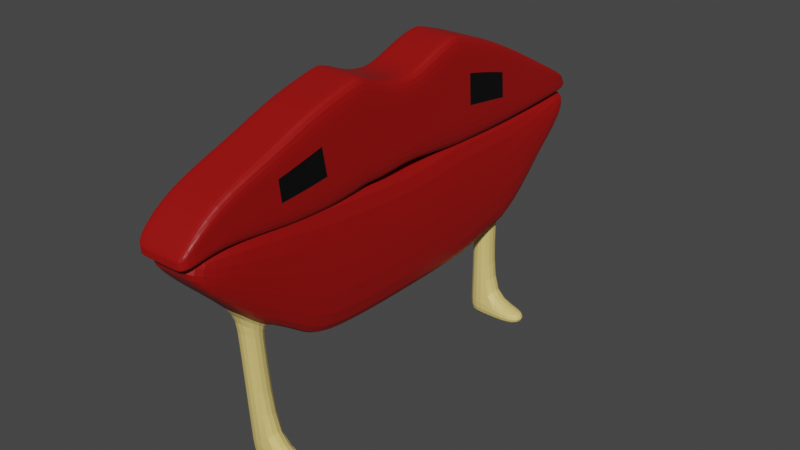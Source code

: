 # Source: lipLegs.blend  (saved by Blender 2.93.21; exported with 4.5.12 LTS)
import bpy
from mathutils import Matrix  # noqa: F401  (used for matrix-valued properties, if any)

bpy.ops.wm.read_factory_settings(use_empty=True)
scene = bpy.context.scene
scene.name = 'Scene'

# ---- collections
col_collection = bpy.data.collections.new('Collection'); scene.collection.children.link(col_collection)

# ---- materials (node trees are filled in below, after node groups)
mat_material_001 = bpy.data.materials.new('Material.001')
mat_material_001.use_transparent_shadow = False
mat_material_002 = bpy.data.materials.new('Material.002')
mat_material_002.use_transparent_shadow = False
mat_material_003 = bpy.data.materials.new('Material.003')
mat_material_003.use_transparent_shadow = False
mat_material_004 = bpy.data.materials.new('Material.004')
mat_material_004.use_transparent_shadow = False

# ---- material node trees
mat_material_001.use_nodes = True; mat_material_001.node_tree.nodes.clear()
_N = mat_material_001.node_tree.nodes; _L = mat_material_001.node_tree.links
n0 = _N.new('ShaderNodeBsdfPrincipled'); n0.name = 'Principled BSDF'; n0.location = (10, 300)
n0.distribution = 'GGX'
n0.subsurface_method = 'BURLEY'
n0.inputs[0].default_value = (0.3185, 0.002428, 0.001214, 1.0)
n0.inputs[3].default_value = 1.45
n0.inputs[27].default_value = (0.0, 0.0, 0.0, 1.0)
n0.inputs[28].default_value = 1.0
n1 = _N.new('ShaderNodeOutputMaterial'); n1.name = 'Material Output'; n1.location = (300, 300)
_L.new(n0.outputs[0], n1.inputs[0])
n1.is_active_output = True
mat_material_002.use_nodes = True; mat_material_002.node_tree.nodes.clear()
_N = mat_material_002.node_tree.nodes; _L = mat_material_002.node_tree.links
n0 = _N.new('ShaderNodeBsdfPrincipled'); n0.name = 'Principled BSDF'; n0.location = (10, 300)
n0.distribution = 'GGX'
n0.subsurface_method = 'BURLEY'
n0.inputs[0].default_value = (0.0, 0.0, 0.0, 1.0)
n0.inputs[3].default_value = 1.45
n0.inputs[27].default_value = (0.0, 0.0, 0.0, 1.0)
n0.inputs[28].default_value = 1.0
n1 = _N.new('ShaderNodeOutputMaterial'); n1.name = 'Material Output'; n1.location = (300, 300)
_L.new(n0.outputs[0], n1.inputs[0])
n1.is_active_output = True
mat_material_003.use_nodes = True; mat_material_003.node_tree.nodes.clear()
_N = mat_material_003.node_tree.nodes; _L = mat_material_003.node_tree.links
n0 = _N.new('ShaderNodeBsdfPrincipled'); n0.name = 'Principled BSDF'; n0.location = (10, 300)
n0.distribution = 'GGX'
n0.subsurface_method = 'BURLEY'
n0.inputs[0].default_value = (0.3185, 0.002428, 0.001214, 1.0)
n0.inputs[3].default_value = 1.45
n0.inputs[27].default_value = (0.0, 0.0, 0.0, 1.0)
n0.inputs[28].default_value = 1.0
n1 = _N.new('ShaderNodeOutputMaterial'); n1.name = 'Material Output'; n1.location = (300, 300)
_L.new(n0.outputs[0], n1.inputs[0])
n1.is_active_output = True
mat_material_004.use_nodes = True; mat_material_004.node_tree.nodes.clear()
_N = mat_material_004.node_tree.nodes; _L = mat_material_004.node_tree.links
n0 = _N.new('ShaderNodeBsdfPrincipled'); n0.name = 'Principled BSDF'; n0.location = (10, 300)
n0.distribution = 'GGX'
n0.subsurface_method = 'BURLEY'
n0.inputs[0].default_value = (0.8, 0.603, 0.1952, 1.0)
n0.inputs[3].default_value = 1.45
n0.inputs[27].default_value = (0.0, 0.0, 0.0, 1.0)
n0.inputs[28].default_value = 1.0
n1 = _N.new('ShaderNodeOutputMaterial'); n1.name = 'Material Output'; n1.location = (300, 300)
_L.new(n0.outputs[0], n1.inputs[0])
n1.is_active_output = True

# ---- world
world_world = bpy.data.worlds.new('World'); scene.world = world_world
world_world.use_nodes = True; world_world.node_tree.nodes.clear()
_N = world_world.node_tree.nodes; _L = world_world.node_tree.links
n0 = _N.new('ShaderNodeOutputWorld'); n0.name = 'World Output'; n0.location = (300, 300)
n1 = _N.new('ShaderNodeBackground'); n1.name = 'Background'; n1.location = (10, 300)
n1.inputs[0].default_value = (0.05088, 0.05088, 0.05088, 1.0)
_L.new(n1.outputs[0], n0.inputs[0])
n0.is_active_output = True
world_world.color = (0.05088, 0.05088, 0.05088)
world_world.use_sun_shadow = False
world_world.sun_shadow_jitter_overblur = 0.0

# ---- meshes
me_cube_001 = bpy.data.meshes.new('Cube.001')
me_cube_001.from_pydata([(-1.0, -0.003534, -0.917), (-1.0, -0.003534, 0.699), (-1.0, 0.7509, -1.0), (-1.0, 0.6575, 1.0), (1.0, -0.003534, -0.917), (1.0, -0.003534, 0.699), (1.0, 0.7509, -1.0), (1.0, 0.6575, 1.0), (-1.0, 1.472, -1.072), (-1.0, 1.337, 1.218), (1.0, 1.472, -1.072), (1.0, 1.337, 1.218), (-1.0, 2.894, -1.099), (-1.0, 2.708, 0.7765), (1.0, 2.894, -1.099), (1.0, 2.708, 0.7765), (-1.0, 4.462, -1.015), (-1.0, 4.379, -0.1258), (1.0, 4.462, -1.015), (1.0, 4.379, -0.1258), (-1.0, 5.45, -0.9229), (-1.0, 5.242, -0.6044), (1.0, 5.45, -0.9229), (1.0, 5.242, -0.6044), (-1.0, -0.6575, -1.0), (-1.0, -0.782, 0.8962), (1.0, -0.6575, -1.0), (1.0, -0.782, 0.8962), (-1.0, -1.103, -0.9754), (-1.0, -1.259, 1.149), (1.0, -1.103, -0.9754), (1.0, -1.259, 1.149), (-1.0, -2.046, -1.093), (-1.0, -2.503, 0.8547), (1.0, -2.046, -1.093), (1.0, -2.503, 0.8547), (-1.0, -3.24, -1.038), (-1.0, -3.344, 0.4634), (1.0, -3.24, -1.038), (1.0, -3.344, 0.4634), (-1.0, -4.6, -0.7952), (-1.0, -4.756, -0.009601), (1.0, -4.6, -0.7952), (1.0, -4.756, -0.009601), (-1.0, -5.434, -0.9756), (-1.0, -5.434, -0.6987), (1.0, -5.434, -0.9756), (1.0, -5.434, -0.6987), (1.0, -1.27, -0.9963), (-1.0, -1.27, -0.9963), (-1.0, -1.479, 1.097), (1.0, -1.479, 1.097), (1.0, 1.544, 1.152), (-1.0, 1.544, 1.152), (-1.0, 1.687, -1.076), (1.0, 1.687, -1.076), (0.5894, 0.7509, -1.0), (-0.5894, 0.7509, -1.0), (0.5894, 0.6575, 1.0), (-0.5894, 0.6575, 1.0), (-0.5894, -0.003534, -0.917), (0.5894, -0.003534, -0.917), (0.5894, -0.003534, 0.699), (-0.5894, -0.003534, 0.699), (0.5894, 1.472, -1.072), (-0.5894, 1.472, -1.072), (-0.5894, 1.337, 1.218), (0.5894, 1.337, 1.218), (0.5894, 2.894, -1.099), (-0.5894, 2.894, -1.099), (-0.5894, 2.708, 0.7765), (0.5894, 2.708, 0.7765), (0.5894, 4.462, -1.015), (-0.5894, 4.462, -1.015), (-0.5894, 4.379, -0.1258), (0.5894, 4.379, -0.1258), (-0.5894, 5.45, -0.9229), (0.5894, 5.45, -0.9229), (0.5894, 5.242, -0.6044), (-0.5894, 5.242, -0.6044), (-0.5894, -0.6575, -1.0), (0.5894, -0.6575, -1.0), (-0.5894, -0.782, 0.8962), (0.5894, -0.782, 0.8962), (-0.5894, -1.103, -0.9754), (0.5894, -1.103, -0.9754), (0.5894, -1.259, 1.149), (-0.5894, -1.259, 1.149), (-0.5894, -2.046, -1.093), (0.5894, -2.046, -1.093), (0.5894, -2.503, 0.8547), (-0.5894, -2.503, 0.8547), (-0.5894, -3.24, -1.038), (0.5894, -3.24, -1.038), (-0.5894, -3.344, 0.4634), (0.5894, -3.344, 0.4634), (0.5894, -4.6, -0.7952), (-0.5894, -4.6, -0.7952), (0.5894, -4.756, -0.009601), (-0.5894, -4.756, -0.009601), (-0.5894, -5.434, -0.9756), (0.5894, -5.434, -0.9756), (-0.5894, -5.434, -0.6987), (0.5894, -5.434, -0.6987), (-0.5894, -1.479, 1.097), (0.5894, -1.479, 1.097), (0.5894, -1.27, -0.9963), (-0.5894, -1.27, -0.9963), (-0.5894, 1.687, -1.076), (0.5894, 1.687, -1.076), (0.5894, 1.544, 1.152), (-0.5894, 1.544, 1.152), (-1.0, -0.003534, 0.1401), (-1.0, 0.6898, 0.3083), (1.0, 0.6898, 0.3083), (1.0, -0.003534, 0.1401), (-1.0, 1.384, 0.4262), (1.0, 1.384, 0.4262), (-1.0, 2.772, 0.1279), (1.0, 2.772, 0.1279), (-1.0, 4.407, -0.4334), (1.0, 4.407, -0.4334), (-1.0, 5.314, -0.7145), (1.0, 5.314, -0.7145), (-1.0, -0.7389, 0.2404), (1.0, -0.7389, 0.2404), (-1.0, -1.205, 0.4144), (1.0, -1.205, 0.4144), (-1.0, -2.345, 0.181), (1.0, -2.345, 0.181), (-1.0, -3.308, -0.05598), (1.0, -3.308, -0.05598), (-1.0, -4.702, -0.2813), (1.0, -4.702, -0.2813), (-1.0, -5.434, -0.7944), (1.0, -5.434, -0.7944), (1.0, -1.407, 0.3731), (-1.0, -1.407, 0.3731), (1.0, 1.593, 0.3812), (-1.0, 1.593, 0.3812), (-0.5894, -5.434, -0.7944), (0.5894, -5.434, -0.7944), (0.5894, 5.314, -0.7145), (-0.5894, 5.314, -0.7145), (-1.0, 0.716, -0.2526), (1.0, 0.716, -0.2526), (1.0, -0.003534, -0.3131), (-1.0, 1.422, -0.2163), (1.0, 1.422, -0.2163), (-1.0, 2.825, -0.3981), (1.0, 2.825, -0.3981), (-1.0, 4.431, -0.6828), (1.0, 4.431, -0.6828), (-1.0, 5.372, -0.8039), (1.0, 5.372, -0.8039), (1.0, -0.704, -0.2914), (1.0, -1.161, -0.1815), (1.0, -2.217, -0.3654), (1.0, -3.279, -0.4772), (1.0, -4.658, -0.5016), (1.0, -5.434, -0.8721), (1.0, -1.348, -0.214), (-1.0, 1.633, -0.2437), (-0.5894, -5.434, -0.8721), (0.5894, 5.372, -0.8039), (-1.0, -0.003534, -0.3131), (-1.0, -0.704, -0.2914), (-1.0, -1.161, -0.1815), (-1.0, -2.217, -0.3654), (-1.0, -3.279, -0.4772), (-1.0, -4.658, -0.5016), (-1.0, -5.434, -0.8721), (-1.0, -1.348, -0.214), (1.0, 1.633, -0.2437), (0.5894, -5.434, -0.8721), (-0.5894, 5.372, -0.8039)], [], [(112, 1, 3, 113), (59, 3, 1, 63), (114, 7, 5, 115), (165, 0, 24, 166), (6, 56, 64, 10), (61, 4, 26, 81), (73, 16, 20, 76), (113, 3, 9, 116), (145, 6, 10, 148), (56, 6, 4, 61), (118, 13, 17, 120), (139, 53, 13, 118), (173, 55, 14, 150), (71, 15, 19, 75), (152, 18, 22, 154), (150, 14, 18, 152), (55, 109, 68, 14), (53, 111, 70, 13), (81, 26, 30, 85), (18, 72, 77, 22), (17, 74, 79, 21), (120, 17, 21, 122), (27, 83, 86, 31), (0, 60, 80, 24), (5, 62, 83, 27), (115, 5, 27, 125), (91, 33, 37, 94), (125, 27, 31, 127), (24, 80, 84, 28), (166, 24, 28, 167), (49, 107, 88, 32), (172, 49, 32, 168), (93, 38, 42, 96), (136, 51, 35, 129), (39, 95, 98, 43), (168, 32, 36, 169), (51, 105, 90, 35), (129, 35, 39, 131), (40, 97, 100, 44), (131, 39, 43, 133), (36, 92, 97, 40), (169, 36, 40, 170), (170, 40, 44, 171), (43, 98, 103, 47), (133, 43, 47, 135), (127, 31, 51, 136), (31, 86, 105, 51), (167, 28, 49, 172), (28, 84, 107, 49), (10, 64, 109, 55), (148, 10, 55, 173), (116, 9, 53, 139), (9, 66, 111, 53), (69, 12, 16, 73), (67, 11, 52, 110), (87, 29, 50, 104), (89, 34, 38, 93), (135, 47, 103, 141), (140, 102, 45, 134), (94, 37, 41, 99), (99, 41, 45, 102), (104, 50, 33, 91), (96, 42, 46, 101), (35, 90, 95, 39), (106, 48, 34, 89), (82, 25, 29, 87), (32, 88, 92, 36), (65, 8, 54, 108), (63, 1, 25, 82), (85, 30, 48, 106), (122, 21, 79, 143), (75, 19, 23, 78), (142, 78, 23, 123), (110, 52, 15, 71), (108, 54, 12, 69), (14, 68, 72, 18), (7, 58, 62, 5), (13, 70, 74, 17), (3, 59, 66, 9), (57, 2, 8, 65), (58, 7, 11, 67), (67, 110, 111, 66), (65, 108, 109, 64), (85, 106, 107, 84), (87, 104, 105, 86), (99, 102, 103, 98), (163, 100, 101, 174), (93, 96, 97, 92), (96, 101, 100, 97), (91, 94, 95, 90), (94, 99, 98, 95), (104, 91, 90, 105), (89, 93, 92, 88), (81, 85, 84, 80), (106, 89, 88, 107), (63, 82, 83, 62), (61, 81, 80, 60), (82, 87, 86, 83), (75, 78, 79, 74), (73, 76, 77, 72), (164, 77, 76, 175), (71, 75, 74, 70), (69, 73, 72, 68), (108, 69, 68, 109), (57, 65, 64, 56), (110, 71, 70, 111), (59, 63, 62, 58), (56, 61, 60, 57), (58, 67, 66, 59), (2, 57, 60, 0), (78, 142, 143, 79), (102, 140, 141, 103), (164, 142, 123, 154), (153, 122, 143, 175), (163, 140, 134, 171), (160, 135, 141, 174), (147, 116, 139, 162), (11, 117, 138, 52), (29, 126, 137, 50), (156, 127, 136, 161), (159, 133, 135, 160), (41, 132, 134, 45), (37, 130, 132, 41), (158, 131, 133, 159), (157, 129, 131, 158), (33, 128, 130, 37), (161, 136, 129, 157), (50, 137, 128, 33), (25, 124, 126, 29), (155, 125, 127, 156), (146, 115, 125, 155), (151, 120, 122, 153), (15, 119, 121, 19), (19, 121, 123, 23), (52, 138, 119, 15), (162, 139, 118, 149), (149, 118, 120, 151), (7, 114, 117, 11), (144, 113, 116, 147), (1, 112, 124, 25), (145, 114, 115, 146), (165, 112, 113, 144), (0, 165, 144, 2), (6, 145, 146, 4), (2, 144, 147, 8), (12, 149, 151, 16), (54, 162, 149, 12), (16, 151, 153, 20), (4, 146, 155, 26), (26, 155, 156, 30), (48, 161, 157, 34), (34, 157, 158, 38), (38, 158, 159, 42), (42, 159, 160, 46), (30, 156, 161, 48), (8, 147, 162, 54), (46, 160, 174, 101), (100, 163, 171, 44), (20, 153, 175, 76), (77, 164, 154, 22), (142, 164, 175, 143), (140, 163, 174, 141), (117, 148, 173, 138), (126, 167, 172, 137), (132, 170, 171, 134), (130, 169, 170, 132), (128, 168, 169, 130), (137, 172, 168, 128), (124, 166, 167, 126), (119, 150, 152, 121), (121, 152, 154, 123), (138, 173, 150, 119), (114, 145, 148, 117), (112, 165, 166, 124)])
me_cube_001.polygons.foreach_set('material_index', [0, 0, 0, 0, 0, 0, 0, 0, 0, 0, 0, 0, 0, 0, 0, 0, 0, 0, 0, 0, 0, 0, 0, 0, 0, 0, 0, 0, 0, 0, 0, 0, 0, 0, 0, 0, 0, 0, 0, 0, 0, 0, 0, 0, 0, 0, 0, 0, 0, 0, 0, 0, 0, 0, 0, 0, 0, 0, 0, 0, 0, 0, 0, 0, 0, 0, 0, 0, 0, 0, 0, 0, 0, 0, 0, 0, 0, 0, 0, 0, 0, 0, 0, 0, 0, 0, 0, 0, 0, 0, 0, 0, 0, 0, 0, 0, 0, 0, 0, 0, 0, 0, 0, 0, 0, 0, 0, 0, 0, 0, 0, 0, 0, 0, 0, 0, 0, 0, 0, 0, 0, 0, 0, 0, 1, 0, 0, 0, 0, 0, 0, 0, 0, 0, 0, 0, 0, 0, 0, 0, 0, 0, 0, 0, 0, 0, 0, 0, 0, 0, 0, 0, 0, 0, 0, 0, 0, 0, 0, 0, 0, 0, 0, 0, 0, 0, 0, 0, 0, 0, 0, 1, 0, 0])
_uv = me_cube_001.uv_layers.new(name='UVMap')
_uv.uv.foreach_set('vector', [0.5385, 0.0, 0.625, 0.0, 0.625, 0.25, 0.5385, 0.25, 0.8237, 0.5, 0.875, 0.5, 0.875, 0.75, 0.8237, 0.75, 0.5385, 0.5, 0.625, 0.5, 0.625, 0.75, 0.5385, 0.75, 0.4684, 0.0, 0.375, 0.0, 0.375, 0.0, 0.4684, 0.0, 0.375, 0.5, 0.3237, 0.5, 0.3237, 0.5, 0.375, 0.5, 0.3237, 0.75, 0.375, 0.75, 0.375, 0.75, 0.3237, 0.75, 0.1763, 0.5, 0.125, 0.5, 0.125, 0.5, 0.1763, 0.5, 0.5385, 0.25, 0.625, 0.25, 0.625, 0.25, 0.5385, 0.25, 0.4684, 0.5, 0.375, 0.5, 0.375, 0.5, 0.4684, 0.5, 0.3237, 0.5, 0.375, 0.5, 0.375, 0.75, 0.3237, 0.75, 0.5385, 0.25, 0.625, 0.25, 0.625, 0.25, 0.5385, 0.25, 0.5385, 0.25, 0.625, 0.25, 0.625, 0.25, 0.5385, 0.25, 0.4684, 0.5, 0.375, 0.5, 0.375, 0.5, 0.4684, 0.5, 0.6763, 0.5, 0.625, 0.5, 0.625, 0.5, 0.6763, 0.5, 0.4684, 0.5, 0.375, 0.5, 0.375, 0.5, 0.4684, 0.5, 0.4684, 0.5, 0.375, 0.5, 0.375, 0.5, 0.4684, 0.5, 0.375, 0.5, 0.3237, 0.5, 0.3237, 0.5, 0.375, 0.5, 0.875, 0.5, 0.8237, 0.5, 0.8237, 0.5, 0.875, 0.5, 0.3237, 0.75, 0.375, 0.75, 0.375, 0.75, 0.3237, 0.75, 0.375, 0.5, 0.3237, 0.5, 0.3237, 0.5, 0.375, 0.5, 0.875, 0.5, 0.8237, 0.5, 0.8237, 0.5, 0.875, 0.5, 0.5385, 0.25, 0.625, 0.25, 0.625, 0.25, 0.5385, 0.25, 0.625, 0.75, 0.6763, 0.75, 0.6763, 0.75, 0.625, 0.75, 0.125, 0.75, 0.1763, 0.75, 0.1763, 0.75, 0.125, 0.75, 0.625, 0.75, 0.6763, 0.75, 0.6763, 0.75, 0.625, 0.75, 0.5385, 0.75, 0.625, 0.75, 0.625, 0.75, 0.5385, 0.75, 0.8237, 0.75, 0.875, 0.75, 0.875, 0.75, 0.8237, 0.75, 0.5385, 0.75, 0.625, 0.75, 0.625, 0.75, 0.5385, 0.75, 0.125, 0.75, 0.1763, 0.75, 0.1763, 0.75, 0.125, 0.75, 0.4684, 0.0, 0.375, 0.0, 0.375, 0.0, 0.4684, 0.0, 0.125, 0.75, 0.1763, 0.75, 0.1763, 0.75, 0.125, 0.75, 0.4684, 0.0, 0.375, 0.0, 0.375, 0.0, 0.4684, 0.0, 0.3237, 0.75, 0.375, 0.75, 0.375, 0.75, 0.3237, 0.75, 0.5385, 0.75, 0.625, 0.75, 0.625, 0.75, 0.5385, 0.75, 0.625, 0.75, 0.6763, 0.75, 0.6763, 0.75, 0.625, 0.75, 0.4684, 0.0, 0.375, 0.0, 0.375, 0.0, 0.4684, 0.0, 0.625, 0.75, 0.6763, 0.75, 0.6763, 0.75, 0.625, 0.75, 0.5385, 0.75, 0.625, 0.75, 0.625, 0.75, 0.5385, 0.75, 0.125, 0.75, 0.1763, 0.75, 0.1763, 0.75, 0.125, 0.75, 0.5385, 0.75, 0.625, 0.75, 0.625, 0.75, 0.5385, 0.75, 0.125, 0.75, 0.1763, 0.75, 0.1763, 0.75, 0.125, 0.75, 0.4684, 0.0, 0.375, 0.0, 0.375, 0.0, 0.4684, 0.0, 0.4684, 0.0, 0.375, 0.0, 0.375, 0.0, 0.4684, 0.0, 0.625, 0.75, 0.6763, 0.75, 0.6763, 0.75, 0.625, 0.75, 0.5385, 0.75, 0.625, 0.75, 0.625, 0.75, 0.5385, 0.75, 0.5385, 0.75, 0.625, 0.75, 0.625, 0.75, 0.5385, 0.75, 0.625, 0.75, 0.6763, 0.75, 0.6763, 0.75, 0.625, 0.75, 0.4684, 0.0, 0.375, 0.0, 0.375, 0.0, 0.4684, 0.0, 0.125, 0.75, 0.1763, 0.75, 0.1763, 0.75, 0.125, 0.75, 0.375, 0.5, 0.3237, 0.5, 0.3237, 0.5, 0.375, 0.5, 0.4684, 0.5, 0.375, 0.5, 0.375, 0.5, 0.4684, 0.5, 0.5385, 0.25, 0.625, 0.25, 0.625, 0.25, 0.5385, 0.25, 0.875, 0.5, 0.8237, 0.5, 0.8237, 0.5, 0.875, 0.5, 0.1763, 0.5, 0.125, 0.5, 0.125, 0.5, 0.1763, 0.5, 0.6763, 0.5, 0.625, 0.5, 0.625, 0.5, 0.6763, 0.5, 0.8237, 0.75, 0.875, 0.75, 0.875, 0.75, 0.8237, 0.75, 0.3237, 0.75, 0.375, 0.75, 0.375, 0.75, 0.3237, 0.75, 0.5385, 0.75, 0.625, 0.75, 0.625, 0.8013, 0.5385, 0.8013, 0.5385, 0.9487, 0.625, 0.9487, 0.625, 1.0, 0.5385, 1.0, 0.8237, 0.75, 0.875, 0.75, 0.875, 0.75, 0.8237, 0.75, 0.8237, 0.75, 0.875, 0.75, 0.875, 0.75, 0.8237, 0.75, 0.8237, 0.75, 0.875, 0.75, 0.875, 0.75, 0.8237, 0.75, 0.3237, 0.75, 0.375, 0.75, 0.375, 0.75, 0.3237, 0.75, 0.625, 0.75, 0.6763, 0.75, 0.6763, 0.75, 0.625, 0.75, 0.3237, 0.75, 0.375, 0.75, 0.375, 0.75, 0.3237, 0.75, 0.8237, 0.75, 0.875, 0.75, 0.875, 0.75, 0.8237, 0.75, 0.125, 0.75, 0.1763, 0.75, 0.1763, 0.75, 0.125, 0.75, 0.1763, 0.5, 0.125, 0.5, 0.125, 0.5, 0.1763, 0.5, 0.8237, 0.75, 0.875, 0.75, 0.875, 0.75, 0.8237, 0.75, 0.3237, 0.75, 0.375, 0.75, 0.375, 0.75, 0.3237, 0.75, 0.5385, 0.25, 0.625, 0.25, 0.625, 0.3013, 0.5385, 0.3013, 0.6763, 0.5, 0.625, 0.5, 0.625, 0.5, 0.6763, 0.5, 0.5385, 0.4487, 0.625, 0.4487, 0.625, 0.5, 0.5385, 0.5, 0.6763, 0.5, 0.625, 0.5, 0.625, 0.5, 0.6763, 0.5, 0.1763, 0.5, 0.125, 0.5, 0.125, 0.5, 0.1763, 0.5, 0.375, 0.5, 0.3237, 0.5, 0.3237, 0.5, 0.375, 0.5, 0.625, 0.5, 0.6763, 0.5, 0.6763, 0.75, 0.625, 0.75, 0.875, 0.5, 0.8237, 0.5, 0.8237, 0.5, 0.875, 0.5, 0.875, 0.5, 0.8237, 0.5, 0.8237, 0.5, 0.875, 0.5, 0.1763, 0.5, 0.125, 0.5, 0.125, 0.5, 0.1763, 0.5, 0.6763, 0.5, 0.625, 0.5, 0.625, 0.5, 0.6763, 0.5, 0.6763, 0.5, 0.6763, 0.5, 0.8237, 0.5, 0.8237, 0.5, 0.1763, 0.5, 0.1763, 0.5, 0.3237, 0.5, 0.3237, 0.5, 0.3237, 0.75, 0.3237, 0.75, 0.1763, 0.75, 0.1763, 0.75, 0.8237, 0.75, 0.8237, 0.75, 0.6763, 0.75, 0.6763, 0.75, 0.8237, 0.75, 0.8237, 0.75, 0.6763, 0.75, 0.6763, 0.75, 0.4684, 0.9487, 0.375, 0.9487, 0.375, 0.8013, 0.4684, 0.8013, 0.3237, 0.75, 0.3237, 0.75, 0.1763, 0.75, 0.1763, 0.75, 0.3237, 0.75, 0.3237, 0.75, 0.1763, 0.75, 0.1763, 0.75, 0.8237, 0.75, 0.8237, 0.75, 0.6763, 0.75, 0.6763, 0.75, 0.8237, 0.75, 0.8237, 0.75, 0.6763, 0.75, 0.6763, 0.75, 0.8237, 0.75, 0.8237, 0.75, 0.6763, 0.75, 0.6763, 0.75, 0.3237, 0.75, 0.3237, 0.75, 0.1763, 0.75, 0.1763, 0.75, 0.3237, 0.75, 0.3237, 0.75, 0.1763, 0.75, 0.1763, 0.75, 0.3237, 0.75, 0.3237, 0.75, 0.1763, 0.75, 0.1763, 0.75, 0.8237, 0.75, 0.8237, 0.75, 0.6763, 0.75, 0.6763, 0.75, 0.3237, 0.75, 0.3237, 0.75, 0.1763, 0.75, 0.1763, 0.75, 0.8237, 0.75, 0.8237, 0.75, 0.6763, 0.75, 0.6763, 0.75, 0.6763, 0.5, 0.6763, 0.5, 0.8237, 0.5, 0.8237, 0.5, 0.1763, 0.5, 0.1763, 0.5, 0.3237, 0.5, 0.3237, 0.5, 0.4684, 0.4487, 0.375, 0.4487, 0.375, 0.3013, 0.4684, 0.3013, 0.6763, 0.5, 0.6763, 0.5, 0.8237, 0.5, 0.8237, 0.5, 0.1763, 0.5, 0.1763, 0.5, 0.3237, 0.5, 0.3237, 0.5, 0.1763, 0.5, 0.1763, 0.5, 0.3237, 0.5, 0.3237, 0.5, 0.1763, 0.5, 0.1763, 0.5, 0.3237, 0.5, 0.3237, 0.5, 0.6763, 0.5, 0.6763, 0.5, 0.8237, 0.5, 0.8237, 0.5, 0.8237, 0.5, 0.8237, 0.75, 0.6763, 0.75, 0.6763, 0.5, 0.3237, 0.5, 0.3237, 0.75, 0.1763, 0.75, 0.1763, 0.5, 0.6763, 0.5, 0.6763, 0.5, 0.8237, 0.5, 0.8237, 0.5, 0.125, 0.5, 0.1763, 0.5, 0.1763, 0.75, 0.125, 0.75, 0.625, 0.4487, 0.5385, 0.4487, 0.5385, 0.3013, 0.625, 0.3013, 0.625, 0.9487, 0.5385, 0.9487, 0.5385, 0.8013, 0.625, 0.8013, 0.4684, 0.4487, 0.5385, 0.4487, 0.5385, 0.5, 0.4684, 0.5, 0.4684, 0.25, 0.5385, 0.25, 0.5385, 0.3013, 0.4684, 0.3013, 0.4684, 0.9487, 0.5385, 0.9487, 0.5385, 1.0, 0.4684, 1.0, 0.4684, 0.75, 0.5385, 0.75, 0.5385, 0.8013, 0.4684, 0.8013, 0.4684, 0.25, 0.5385, 0.25, 0.5385, 0.25, 0.4684, 0.25, 0.625, 0.5, 0.5385, 0.5, 0.5385, 0.5, 0.625, 0.5, 0.625, 0.0, 0.5385, 0.0, 0.5385, 0.0, 0.625, 0.0, 0.4684, 0.75, 0.5385, 0.75, 0.5385, 0.75, 0.4684, 0.75, 0.4684, 0.75, 0.5385, 0.75, 0.5385, 0.75, 0.4684, 0.75, 0.625, 0.0, 0.5385, 0.0, 0.5385, 0.0, 0.625, 0.0, 0.625, 0.0, 0.5385, 0.0, 0.5385, 0.0, 0.625, 0.0, 0.4684, 0.75, 0.5385, 0.75, 0.5385, 0.75, 0.4684, 0.75, 0.4684, 0.75, 0.5385, 0.75, 0.5385, 0.75, 0.4684, 0.75, 0.625, 0.0, 0.5385, 0.0, 0.5385, 0.0, 0.625, 0.0, 0.4684, 0.75, 0.5385, 0.75, 0.5385, 0.75, 0.4684, 0.75, 0.625, 0.0, 0.5385, 0.0, 0.5385, 0.0, 0.625, 0.0, 0.625, 0.0, 0.5385, 0.0, 0.5385, 0.0, 0.625, 0.0, 0.4684, 0.75, 0.5385, 0.75, 0.5385, 0.75, 0.4684, 0.75, 0.4684, 0.75, 0.5385, 0.75, 0.5385, 0.75, 0.4684, 0.75, 0.4684, 0.25, 0.5385, 0.25, 0.5385, 0.25, 0.4684, 0.25, 0.625, 0.5, 0.5385, 0.5, 0.5385, 0.5, 0.625, 0.5, 0.625, 0.5, 0.5385, 0.5, 0.5385, 0.5, 0.625, 0.5, 0.625, 0.5, 0.5385, 0.5, 0.5385, 0.5, 0.625, 0.5, 0.4684, 0.25, 0.5385, 0.25, 0.5385, 0.25, 0.4684, 0.25, 0.4684, 0.25, 0.5385, 0.25, 0.5385, 0.25, 0.4684, 0.25, 0.625, 0.5, 0.5385, 0.5, 0.5385, 0.5, 0.625, 0.5, 0.4684, 0.25, 0.5385, 0.25, 0.5385, 0.25, 0.4684, 0.25, 0.625, 0.0, 0.5385, 0.0, 0.5385, 0.0, 0.625, 0.0, 0.4684, 0.5, 0.5385, 0.5, 0.5385, 0.75, 0.4684, 0.75, 0.4684, 0.0, 0.5385, 0.0, 0.5385, 0.25, 0.4684, 0.25, 0.375, 0.0, 0.4684, 0.0, 0.4684, 0.25, 0.375, 0.25, 0.375, 0.5, 0.4684, 0.5, 0.4684, 0.75, 0.375, 0.75, 0.375, 0.25, 0.4684, 0.25, 0.4684, 0.25, 0.375, 0.25, 0.375, 0.25, 0.4684, 0.25, 0.4684, 0.25, 0.375, 0.25, 0.375, 0.25, 0.4684, 0.25, 0.4684, 0.25, 0.375, 0.25, 0.375, 0.25, 0.4684, 0.25, 0.4684, 0.25, 0.375, 0.25, 0.375, 0.75, 0.4684, 0.75, 0.4684, 0.75, 0.375, 0.75, 0.375, 0.75, 0.4684, 0.75, 0.4684, 0.75, 0.375, 0.75, 0.375, 0.75, 0.4684, 0.75, 0.4684, 0.75, 0.375, 0.75, 0.375, 0.75, 0.4684, 0.75, 0.4684, 0.75, 0.375, 0.75, 0.375, 0.75, 0.4684, 0.75, 0.4684, 0.75, 0.375, 0.75, 0.375, 0.75, 0.4684, 0.75, 0.4684, 0.75, 0.375, 0.75, 0.375, 0.75, 0.4684, 0.75, 0.4684, 0.75, 0.375, 0.75, 0.375, 0.25, 0.4684, 0.25, 0.4684, 0.25, 0.375, 0.25, 0.375, 0.75, 0.4684, 0.75, 0.4684, 0.8013, 0.375, 0.8013, 0.375, 0.9487, 0.4684, 0.9487, 0.4684, 1.0, 0.375, 1.0, 0.375, 0.25, 0.4684, 0.25, 0.4684, 0.3013, 0.375, 0.3013, 0.375, 0.4487, 0.4684, 0.4487, 0.4684, 0.5, 0.375, 0.5, 0.5385, 0.4487, 0.4684, 0.4487, 0.4684, 0.3013, 0.5385, 0.3013, 0.5385, 0.9487, 0.4684, 0.9487, 0.4684, 0.8013, 0.5385, 0.8013, 0.5385, 0.5, 0.4684, 0.5, 0.4684, 0.5, 0.5385, 0.5, 0.5385, 0.0, 0.4684, 0.0, 0.4684, 0.0, 0.5385, 0.0, 0.5385, 0.0, 0.4684, 0.0, 0.4684, 0.0, 0.5385, 0.0, 0.5385, 0.0, 0.4684, 0.0, 0.4684, 0.0, 0.5385, 0.0, 0.5385, 0.0, 0.4684, 0.0, 0.4684, 0.0, 0.5385, 0.0, 0.5385, 0.0, 0.4684, 0.0, 0.4684, 0.0, 0.5385, 0.0, 0.5385, 0.0, 0.4684, 0.0, 0.4684, 0.0, 0.5385, 0.0, 0.5385, 0.5, 0.4684, 0.5, 0.4684, 0.5, 0.5385, 0.5, 0.5385, 0.5, 0.4684, 0.5, 0.4684, 0.5, 0.5385, 0.5, 0.5385, 0.5, 0.4684, 0.5, 0.4684, 0.5, 0.5385, 0.5, 0.5385, 0.5, 0.4684, 0.5, 0.4684, 0.5, 0.5385, 0.5, 0.5385, 0.0, 0.4684, 0.0, 0.4684, 0.0, 0.5385, 0.0])
me_cube_001.materials.append(mat_material_001)
me_cube_001.materials.append(mat_material_002)
me_cube_001.use_remesh_fix_poles = True
me_cube_001.use_remesh_preserve_attributes = False
me_cube_001.update()
me_cube_002 = bpy.data.meshes.new('Cube.002')
me_cube_002.from_pydata([(-0.4661, -0.5573, -1.0), (-0.4661, -0.6047, 1.055), (-0.4661, 0.2016, -1.0), (-0.4661, 0.2016, 1.0), (0.4661, -0.5573, -1.0), (0.4661, -0.6047, 1.055), (0.4661, 0.2016, -1.0), (0.4661, 0.2016, 1.0), (-0.4661, 1.364, -1.0), (-0.4661, 1.111, 1.119), (0.4661, 1.364, -1.0), (0.4661, 1.111, 1.119), (-0.4661, 2.73, -0.7041), (-0.4661, 2.564, 1.035), (0.4661, 2.73, -0.7041), (0.4661, 2.564, 1.035), (-0.4661, 3.549, 0.1861), (-0.4661, 3.462, 1.04), (0.4661, 3.549, 0.1861), (0.4661, 3.462, 1.04), (-0.4661, 3.977, 0.628), (-0.4661, 4.23, 1.118), (0.4661, 3.977, 0.628), (0.4661, 4.23, 1.118), (-0.4661, -1.775, -0.9489), (-0.4661, -1.514, 1.138), (0.4661, -1.775, -0.9489), (0.4661, -1.514, 1.138), (-0.4661, -3.02, -0.05417), (-0.4661, -2.759, 1.203), (0.4661, -3.02, -0.05417), (0.4661, -2.759, 1.203), (-0.4661, -4.03, 0.8921), (-0.4661, -4.101, 1.24), (0.4661, -4.03, 0.8921), (0.4661, -4.101, 1.24), (-0.4661, -2.398, 1.184), (-0.4661, -1.874, 1.157), (0.4661, -1.874, 1.157), (0.4661, -2.398, 1.184), (0.4661, -2.16, -0.6718), (0.4661, -2.634, -0.3313), (-0.4661, -2.16, -0.6718), (-0.4661, -2.634, -0.3313), (0.4661, 2.308, -0.7955), (0.4661, 1.786, -0.9086), (-0.4661, 1.786, -0.9086), (-0.4661, 2.308, -0.7955), (-0.4661, 2.106, 1.061), (-0.4661, 1.568, 1.092), (0.4661, 1.568, 1.092), (0.4661, 2.106, 1.061), (0.1806, -0.6047, 1.055), (-0.1806, -0.6047, 1.055), (-0.1806, -0.5573, -1.0), (0.1806, -0.5573, -1.0), (-0.1806, 0.2016, 1.0), (0.1806, 0.2016, 1.0), (0.1806, 0.2016, -1.0), (-0.1806, 0.2016, -1.0), (0.1806, 1.364, -1.0), (-0.1806, 1.364, -1.0), (-0.1806, 1.111, 1.119), (0.1806, 1.111, 1.119), (-0.1806, 2.73, -0.7041), (0.1806, 2.73, -0.7041), (0.1806, 2.564, 1.035), (-0.1806, 2.564, 1.035), (-0.1806, 3.549, 0.1861), (0.1806, 3.549, 0.1861), (-0.1806, 3.462, 1.04), (0.1806, 3.462, 1.04), (0.1806, 3.977, 0.628), (-0.1806, 3.977, 0.628), (0.1806, 4.23, 1.118), (-0.1806, 4.23, 1.118), (-0.1806, -1.775, -0.9489), (0.1806, -1.775, -0.9489), (0.1806, -1.514, 1.138), (-0.1806, -1.514, 1.138), (0.1806, -3.02, -0.05417), (-0.1806, -3.02, -0.05417), (-0.1806, -2.759, 1.203), (0.1806, -2.759, 1.203), (-0.1806, -4.03, 0.8921), (0.1806, -4.03, 0.8921), (-0.1806, -4.101, 1.24), (0.1806, -4.101, 1.24), (0.1806, -2.634, -0.3313), (-0.1806, -2.634, -0.3313), (-0.1806, -2.16, -0.6718), (0.1806, -2.16, -0.6718), (-0.1806, -2.398, 1.184), (0.1806, -2.398, 1.184), (0.1806, -1.874, 1.157), (-0.1806, -1.874, 1.157), (0.1806, 2.106, 1.061), (-0.1806, 2.106, 1.061), (-0.1806, 1.568, 1.092), (0.1806, 1.568, 1.092), (0.1806, 2.308, -0.7955), (-0.1806, 2.308, -0.7955), (0.1806, 1.786, -0.9086), (-0.1806, 1.786, -0.9086), (0.1806, 2.3, -2.631), (-0.1806, 2.3, -2.631), (-0.1806, 2.722, -2.631), (0.1806, 2.722, -2.631), (0.1806, 2.301, -0.9441), (0.1806, 2.723, -0.8527), (-0.1806, 2.723, -0.8527), (-0.1806, 2.301, -0.9441), (0.1806, 2.3, -2.353), (-0.1806, 2.722, -2.338), (0.1806, 2.722, -2.338), (-0.1806, 2.3, -2.353), (0.1806, -2.448, -2.631), (-0.1806, -2.448, -2.631), (0.1806, -2.833, -2.631), (-0.1806, -2.833, -2.631), (-0.1806, -2.992, -0.3628), (0.1806, -2.992, -0.3628), (0.1806, -2.607, -0.64), (-0.1806, -2.607, -0.64), (-0.1806, -2.855, -2.319), (0.1806, -2.47, -2.357), (0.1806, -2.855, -2.319), (-0.1806, -2.47, -2.357), (0.8698, 2.722, -2.631), (0.8698, 2.3, -2.631), (0.8698, 2.3, -2.353), (0.8698, 2.722, -2.338), (0.8698, -2.448, -2.631), (0.8698, -2.833, -2.631), (0.8698, -2.47, -2.357), (0.8698, -2.855, -2.319)], [], [(0, 1, 3, 2), (2, 3, 9, 8), (6, 7, 5, 4), (1, 0, 24, 25), (57, 7, 11, 63), (55, 4, 26, 77), (96, 51, 15, 66), (7, 6, 10, 11), (6, 58, 60, 10), (3, 56, 62, 9), (15, 14, 18, 19), (9, 62, 98, 49), (8, 9, 49, 46), (10, 60, 102, 45), (18, 69, 72, 22), (44, 100, 65, 14), (48, 97, 67, 13), (12, 13, 17, 16), (77, 26, 40, 91), (17, 70, 75, 21), (16, 17, 21, 20), (19, 18, 22, 23), (25, 24, 42, 37), (2, 59, 54, 0), (7, 57, 52, 5), (4, 5, 27, 26), (43, 89, 81, 28), (24, 76, 90, 42), (11, 10, 45, 50), (27, 78, 94, 38), (89, 43, 42, 90), (29, 28, 32, 33), (39, 93, 83, 31), (30, 31, 35, 34), (26, 27, 38, 40), (28, 81, 84, 32), (41, 39, 31, 30), (31, 83, 87, 35), (43, 36, 37, 42), (41, 88, 91, 40), (39, 41, 40, 38), (36, 92, 95, 37), (36, 43, 28, 29), (51, 44, 14, 15), (47, 48, 13, 12), (13, 67, 70, 17), (51, 96, 99, 50), (47, 101, 103, 46), (48, 47, 46, 49), (44, 51, 50, 45), (14, 65, 69, 18), (100, 44, 45, 102), (68, 16, 20, 73), (97, 48, 49, 98), (93, 39, 38, 94), (34, 35, 87, 85), (92, 36, 29, 82), (82, 29, 33, 86), (84, 86, 33, 32), (88, 41, 30, 80), (79, 25, 37, 95), (80, 30, 34, 85), (56, 3, 1, 53), (58, 6, 4, 55), (20, 21, 75, 73), (72, 74, 23, 22), (66, 15, 19, 71), (64, 12, 16, 68), (71, 19, 23, 74), (63, 11, 50, 99), (101, 47, 12, 64), (59, 2, 8, 61), (61, 8, 46, 103), (5, 52, 78, 27), (0, 54, 76, 24), (104, 107, 128, 129), (100, 102, 103, 101), (97, 98, 99, 96), (96, 66, 67, 97), (93, 94, 95, 92), (89, 90, 91, 88), (92, 82, 83, 93), (126, 124, 119, 118), (82, 86, 87, 83), (86, 84, 85, 87), (79, 95, 94, 78), (77, 91, 90, 76), (80, 85, 84, 81), (53, 79, 78, 52), (55, 77, 76, 54), (71, 74, 75, 70), (74, 72, 73, 75), (66, 71, 70, 67), (64, 68, 69, 65), (68, 73, 72, 69), (61, 103, 102, 60), (63, 99, 98, 62), (57, 63, 62, 56), (59, 61, 60, 58), (56, 53, 52, 57), (58, 55, 54, 59), (53, 1, 25, 79), (105, 106, 107, 104), (115, 113, 106, 105), (113, 114, 107, 106), (112, 115, 105, 104), (100, 101, 111, 108), (64, 65, 109, 110), (101, 64, 110, 111), (65, 100, 108, 109), (108, 111, 115, 112), (110, 109, 114, 113), (111, 110, 113, 115), (109, 108, 112, 114), (116, 118, 119, 117), (127, 125, 116, 117), (124, 127, 117, 119), (118, 116, 132, 133), (88, 80, 121, 122), (81, 89, 123, 120), (89, 88, 122, 123), (80, 81, 120, 121), (122, 121, 126, 125), (120, 123, 127, 124), (123, 122, 125, 127), (121, 120, 124, 126), (131, 130, 129, 128), (134, 135, 133, 132), (114, 112, 130, 131), (116, 125, 134, 132), (112, 104, 129, 130), (125, 126, 135, 134), (126, 118, 133, 135), (107, 114, 131, 128)])
me_cube_002.polygons.foreach_set('material_index', [0, 0, 0, 0, 0, 0, 0, 0, 0, 0, 0, 0, 0, 0, 0, 0, 0, 0, 0, 0, 0, 0, 0, 0, 0, 0, 0, 0, 0, 0, 0, 0, 0, 0, 0, 0, 0, 0, 0, 0, 0, 0, 0, 0, 0, 0, 0, 0, 0, 0, 0, 0, 0, 0, 0, 0, 0, 0, 0, 0, 0, 0, 0, 0, 0, 0, 0, 0, 0, 0, 0, 0, 0, 0, 0, 1, 0, 0, 0, 0, 0, 0, 1, 0, 0, 0, 0, 0, 0, 0, 0, 0, 0, 0, 0, 0, 0, 0, 0, 0, 0, 0, 1, 1, 1, 1, 1, 1, 1, 1, 1, 1, 1, 1, 1, 1, 1, 1, 1, 1, 1, 1, 1, 1, 1, 1, 1, 1, 1, 1, 1, 1, 1, 1])
_uv = me_cube_002.uv_layers.new(name='UVMap')
_uv.uv.foreach_set('vector', [0.375, 0.0, 0.625, 0.0, 0.625, 0.25, 0.375, 0.25, 0.375, 0.25, 0.625, 0.25, 0.625, 0.25, 0.375, 0.25, 0.375, 0.5, 0.625, 0.5, 0.625, 0.75, 0.375, 0.75, 0.625, 0.0, 0.375, 0.0, 0.375, 0.0, 0.625, 0.0, 0.7016, 0.5, 0.625, 0.5, 0.625, 0.5, 0.7016, 0.5, 0.2984, 0.75, 0.375, 0.75, 0.375, 0.75, 0.2984, 0.75, 0.7016, 0.5, 0.625, 0.5, 0.625, 0.5, 0.7016, 0.5, 0.625, 0.5, 0.375, 0.5, 0.375, 0.5, 0.625, 0.5, 0.375, 0.5, 0.2984, 0.5, 0.2984, 0.5, 0.375, 0.5, 0.875, 0.5, 0.7984, 0.5, 0.7984, 0.5, 0.875, 0.5, 0.625, 0.5, 0.375, 0.5, 0.375, 0.5, 0.625, 0.5, 0.875, 0.5, 0.7984, 0.5, 0.7984, 0.5, 0.875, 0.5, 0.375, 0.25, 0.625, 0.25, 0.625, 0.25, 0.375, 0.25, 0.375, 0.5, 0.2984, 0.5, 0.2984, 0.5, 0.375, 0.5, 0.375, 0.5, 0.2984, 0.5, 0.2984, 0.5, 0.375, 0.5, 0.375, 0.5, 0.2984, 0.5, 0.2984, 0.5, 0.375, 0.5, 0.875, 0.5, 0.7984, 0.5, 0.7984, 0.5, 0.875, 0.5, 0.375, 0.25, 0.625, 0.25, 0.625, 0.25, 0.375, 0.25, 0.2984, 0.75, 0.375, 0.75, 0.375, 0.75, 0.2984, 0.75, 0.875, 0.5, 0.7984, 0.5, 0.7984, 0.5, 0.875, 0.5, 0.375, 0.25, 0.625, 0.25, 0.625, 0.25, 0.375, 0.25, 0.625, 0.5, 0.375, 0.5, 0.375, 0.5, 0.625, 0.5, 0.625, 0.0, 0.375, 0.0, 0.375, 0.0, 0.625, 0.0, 0.125, 0.5, 0.2016, 0.5, 0.2016, 0.75, 0.125, 0.75, 0.625, 0.5, 0.7016, 0.5, 0.7016, 0.75, 0.625, 0.75, 0.375, 0.75, 0.625, 0.75, 0.625, 0.75, 0.375, 0.75, 0.125, 0.75, 0.2016, 0.75, 0.2016, 0.75, 0.125, 0.75, 0.125, 0.75, 0.2016, 0.75, 0.2016, 0.75, 0.125, 0.75, 0.625, 0.5, 0.375, 0.5, 0.375, 0.5, 0.625, 0.5, 0.625, 0.75, 0.7016, 0.75, 0.7016, 0.75, 0.625, 0.75, 0.2016, 0.75, 0.125, 0.75, 0.125, 0.75, 0.2016, 0.75, 0.625, 0.0, 0.375, 0.0, 0.375, 0.0, 0.625, 0.0, 0.625, 0.75, 0.7016, 0.75, 0.7016, 0.75, 0.625, 0.75, 0.375, 0.75, 0.625, 0.75, 0.625, 0.75, 0.375, 0.75, 0.375, 0.75, 0.625, 0.75, 0.625, 0.75, 0.375, 0.75, 0.125, 0.75, 0.2016, 0.75, 0.2016, 0.75, 0.125, 0.75, 0.375, 0.75, 0.625, 0.75, 0.625, 0.75, 0.375, 0.75, 0.625, 0.75, 0.7016, 0.75, 0.7016, 0.75, 0.625, 0.75, 0.375, 0.0, 0.625, 0.0, 0.625, 0.0, 0.375, 0.0, 0.375, 0.75, 0.2984, 0.75, 0.2984, 0.75, 0.375, 0.75, 0.625, 0.75, 0.375, 0.75, 0.375, 0.75, 0.625, 0.75, 0.875, 0.75, 0.7984, 0.75, 0.7984, 0.75, 0.875, 0.75, 0.625, 0.0, 0.375, 0.0, 0.375, 0.0, 0.625, 0.0, 0.625, 0.5, 0.375, 0.5, 0.375, 0.5, 0.625, 0.5, 0.375, 0.25, 0.625, 0.25, 0.625, 0.25, 0.375, 0.25, 0.875, 0.5, 0.7984, 0.5, 0.7984, 0.5, 0.875, 0.5, 0.625, 0.5, 0.7016, 0.5, 0.7016, 0.5, 0.625, 0.5, 0.125, 0.5, 0.2016, 0.5, 0.2016, 0.5, 0.125, 0.5, 0.625, 0.25, 0.375, 0.25, 0.375, 0.25, 0.625, 0.25, 0.375, 0.5, 0.625, 0.5, 0.625, 0.5, 0.375, 0.5, 0.375, 0.5, 0.2984, 0.5, 0.2984, 0.5, 0.375, 0.5, 0.2984, 0.5, 0.375, 0.5, 0.375, 0.5, 0.2984, 0.5, 0.2016, 0.5, 0.125, 0.5, 0.125, 0.5, 0.2016, 0.5, 0.7984, 0.5, 0.875, 0.5, 0.875, 0.5, 0.7984, 0.5, 0.7016, 0.75, 0.625, 0.75, 0.625, 0.75, 0.7016, 0.75, 0.375, 0.75, 0.625, 0.75, 0.625, 0.8266, 0.375, 0.8266, 0.7984, 0.75, 0.875, 0.75, 0.875, 0.75, 0.7984, 0.75, 0.7984, 0.75, 0.875, 0.75, 0.875, 0.75, 0.7984, 0.75, 0.375, 0.9234, 0.625, 0.9234, 0.625, 1.0, 0.375, 1.0, 0.2984, 0.75, 0.375, 0.75, 0.375, 0.75, 0.2984, 0.75, 0.7984, 0.75, 0.875, 0.75, 0.875, 0.75, 0.7984, 0.75, 0.2984, 0.75, 0.375, 0.75, 0.375, 0.75, 0.2984, 0.75, 0.7984, 0.5, 0.875, 0.5, 0.875, 0.75, 0.7984, 0.75, 0.2984, 0.5, 0.375, 0.5, 0.375, 0.75, 0.2984, 0.75, 0.375, 0.25, 0.625, 0.25, 0.625, 0.3266, 0.375, 0.3266, 0.375, 0.4234, 0.625, 0.4234, 0.625, 0.5, 0.375, 0.5, 0.7016, 0.5, 0.625, 0.5, 0.625, 0.5, 0.7016, 0.5, 0.2016, 0.5, 0.125, 0.5, 0.125, 0.5, 0.2016, 0.5, 0.7016, 0.5, 0.625, 0.5, 0.625, 0.5, 0.7016, 0.5, 0.7016, 0.5, 0.625, 0.5, 0.625, 0.5, 0.7016, 0.5, 0.2016, 0.5, 0.125, 0.5, 0.125, 0.5, 0.2016, 0.5, 0.2016, 0.5, 0.125, 0.5, 0.125, 0.5, 0.2016, 0.5, 0.2016, 0.5, 0.125, 0.5, 0.125, 0.5, 0.2016, 0.5, 0.625, 0.75, 0.7016, 0.75, 0.7016, 0.75, 0.625, 0.75, 0.125, 0.75, 0.2016, 0.75, 0.2016, 0.75, 0.125, 0.75, 0.2984, 0.5, 0.2984, 0.5, 0.2984, 0.5, 0.2984, 0.5, 0.2984, 0.5, 0.2984, 0.5, 0.2016, 0.5, 0.2016, 0.5, 0.7984, 0.5, 0.7984, 0.5, 0.7016, 0.5, 0.7016, 0.5, 0.7016, 0.5, 0.7016, 0.5, 0.7984, 0.5, 0.7984, 0.5, 0.7016, 0.75, 0.7016, 0.75, 0.7984, 0.75, 0.7984, 0.75, 0.2016, 0.75, 0.2016, 0.75, 0.2984, 0.75, 0.2984, 0.75, 0.7984, 0.75, 0.7984, 0.75, 0.7016, 0.75, 0.7016, 0.75, 0.2984, 0.75, 0.2016, 0.75, 0.2016, 0.75, 0.2984, 0.75, 0.7984, 0.75, 0.7984, 0.75, 0.7016, 0.75, 0.7016, 0.75, 0.625, 0.9234, 0.375, 0.9234, 0.375, 0.8266, 0.625, 0.8266, 0.7984, 0.75, 0.7984, 0.75, 0.7016, 0.75, 0.7016, 0.75, 0.2984, 0.75, 0.2984, 0.75, 0.2016, 0.75, 0.2016, 0.75, 0.2984, 0.75, 0.2984, 0.75, 0.2016, 0.75, 0.2016, 0.75, 0.7984, 0.75, 0.7984, 0.75, 0.7016, 0.75, 0.7016, 0.75, 0.2984, 0.75, 0.2984, 0.75, 0.2016, 0.75, 0.2016, 0.75, 0.7016, 0.5, 0.7016, 0.5, 0.7984, 0.5, 0.7984, 0.5, 0.625, 0.4234, 0.375, 0.4234, 0.375, 0.3266, 0.625, 0.3266, 0.7016, 0.5, 0.7016, 0.5, 0.7984, 0.5, 0.7984, 0.5, 0.2016, 0.5, 0.2016, 0.5, 0.2984, 0.5, 0.2984, 0.5, 0.2016, 0.5, 0.2016, 0.5, 0.2984, 0.5, 0.2984, 0.5, 0.2016, 0.5, 0.2016, 0.5, 0.2984, 0.5, 0.2984, 0.5, 0.7016, 0.5, 0.7016, 0.5, 0.7984, 0.5, 0.7984, 0.5, 0.7016, 0.5, 0.7016, 0.5, 0.7984, 0.5, 0.7984, 0.5, 0.2016, 0.5, 0.2016, 0.5, 0.2984, 0.5, 0.2984, 0.5, 0.7984, 0.5, 0.7984, 0.75, 0.7016, 0.75, 0.7016, 0.5, 0.2984, 0.5, 0.2984, 0.75, 0.2016, 0.75, 0.2016, 0.5, 0.7984, 0.75, 0.875, 0.75, 0.875, 0.75, 0.7984, 0.75, 0.2016, 0.5, 0.2016, 0.5, 0.2984, 0.5, 0.2984, 0.5, 0.2016, 0.5, 0.2016, 0.5, 0.2016, 0.5, 0.2016, 0.5, 0.2016, 0.5, 0.2984, 0.5, 0.2984, 0.5, 0.2016, 0.5, 0.2984, 0.5, 0.2016, 0.5, 0.2016, 0.5, 0.2984, 0.5, 0.2984, 0.5, 0.2016, 0.5, 0.2016, 0.5, 0.2984, 0.5, 0.2016, 0.5, 0.2984, 0.5, 0.2984, 0.5, 0.2016, 0.5, 0.2016, 0.5, 0.2016, 0.5, 0.2016, 0.5, 0.2016, 0.5, 0.2984, 0.5, 0.2984, 0.5, 0.2984, 0.5, 0.2984, 0.5, 0.2984, 0.5, 0.2016, 0.5, 0.2016, 0.5, 0.2984, 0.5, 0.2016, 0.5, 0.2984, 0.5, 0.2984, 0.5, 0.2016, 0.5, 0.2016, 0.5, 0.2016, 0.5, 0.2016, 0.5, 0.2016, 0.5, 0.2984, 0.5, 0.2984, 0.5, 0.2984, 0.5, 0.2984, 0.5, 0.2984, 0.75, 0.2984, 0.75, 0.2016, 0.75, 0.2016, 0.75, 0.2016, 0.75, 0.2984, 0.75, 0.2984, 0.75, 0.2016, 0.75, 0.2016, 0.75, 0.2016, 0.75, 0.2016, 0.75, 0.2016, 0.75, 0.2984, 0.75, 0.2984, 0.75, 0.2984, 0.75, 0.2984, 0.75, 0.2984, 0.75, 0.2984, 0.75, 0.2984, 0.75, 0.2984, 0.75, 0.2016, 0.75, 0.2016, 0.75, 0.2016, 0.75, 0.2016, 0.75, 0.2016, 0.75, 0.2984, 0.75, 0.2984, 0.75, 0.2016, 0.75, 0.2984, 0.75, 0.2016, 0.75, 0.2016, 0.75, 0.2984, 0.75, 0.2984, 0.75, 0.2984, 0.75, 0.2984, 0.75, 0.2984, 0.75, 0.2016, 0.75, 0.2016, 0.75, 0.2016, 0.75, 0.2016, 0.75, 0.2016, 0.75, 0.2984, 0.75, 0.2984, 0.75, 0.2016, 0.75, 0.2984, 0.75, 0.2016, 0.75, 0.2016, 0.75, 0.2984, 0.75, 0.2984, 0.5, 0.2984, 0.5, 0.2984, 0.5, 0.2984, 0.5, 0.2984, 0.75, 0.2984, 0.75, 0.2984, 0.75, 0.2984, 0.75, 0.2984, 0.5, 0.2984, 0.5, 0.2984, 0.5, 0.2984, 0.5, 0.2984, 0.75, 0.2984, 0.75, 0.2984, 0.75, 0.2984, 0.75, 0.2984, 0.5, 0.2984, 0.5, 0.2984, 0.5, 0.2984, 0.5, 0.2984, 0.75, 0.2984, 0.75, 0.2984, 0.75, 0.2984, 0.75, 0.2984, 0.75, 0.2984, 0.75, 0.2984, 0.75, 0.2984, 0.75, 0.2984, 0.5, 0.2984, 0.5, 0.2984, 0.5, 0.2984, 0.5])
me_cube_002.materials.append(mat_material_003)
me_cube_002.materials.append(mat_material_004)
me_cube_002.use_remesh_fix_poles = True
me_cube_002.use_remesh_preserve_attributes = False
me_cube_002.update()
arm_armature = bpy.data.armatures.new('Armature')  # bones are not reproduced

# ---- objects
ob_empty = bpy.data.objects.new('Empty', None)
ob_cube = bpy.data.objects.new('Cube', me_cube_001)
ob_cube_001 = bpy.data.objects.new('Cube.001', me_cube_002)
ob_armature = bpy.data.objects.new('Armature', arm_armature)

# ---- transforms, parenting, visibility, modifiers, constraints
ob_empty.location = (-1.801, 0.0, 0.196)
ob_empty.rotation_euler = (1.571, -0.0, 1.571)
ob_empty.scale = (1.838, 1.838, 1.838)
ob_empty.empty_display_type = 'IMAGE'
ob_empty.empty_display_size = 5.0
ob_cube.location = (0.0, 0.0, 1.578)
ob_cube.scale = (0.2163, 0.3659, 0.3659)
_m = ob_cube.modifiers.new('Subdivision', 'SUBSURF')
ob_cube_001.location = (0.0, 0.0, 0.6983)
ob_cube_001.scale = (0.4804, 0.4804, 0.4804)
_m = ob_cube_001.modifiers.new('Subdivision', 'SUBSURF')
ob_armature.location = (1.45e-16, 1.12, 0.6528)
ob_armature.rotation_euler = (-3.023, -2.622e-17, 4.425e-16)
ob_armature.show_in_front = True

# ---- collection membership
col_collection.objects.link(ob_empty)
col_collection.objects.link(ob_cube)
col_collection.objects.link(ob_cube_001)
col_collection.objects.link(ob_armature)

# ---- scene / render settings (as saved in the file)
scene.frame_start = 1; scene.frame_end = 250; scene.frame_set(1)
scene.render.engine = 'BLENDER_EEVEE_NEXT'
scene.cycles.use_denoising = False
scene.cycles.samples = 128
scene.cycles.sampling_pattern = 'TABULATED_SOBOL'
scene.cycles.use_adaptive_sampling = False
scene.cycles.use_light_tree = False
scene.view_settings.view_transform = 'Filmic'
bpy.context.view_layer.update()

# ---- added for rendering (the .blend has no active camera and no usable light): camera, sun
cam_auto = bpy.data.cameras.new('AutoCamera')
cam_auto.lens = 50.0
cam_auto.sensor_width = 36.0
cam_auto.clip_end = 1000.0
ob_auto_camera = bpy.data.objects.new('AutoCamera', cam_auto)
scene.collection.objects.link(ob_auto_camera)
ob_auto_camera.location = (4.56101, -5.33491, 4.30018)
ob_auto_camera.rotation_euler = (1.09748, -7.21219e-08, 0.694738)
scene.camera = ob_auto_camera
light_auto_sun = bpy.data.lights.new('AutoSun', 'SUN')
light_auto_sun.energy = 3.0
light_auto_sun.angle = 0.0523599
ob_auto_sun = bpy.data.objects.new('AutoSun', light_auto_sun)
scene.collection.objects.link(ob_auto_sun)
ob_auto_sun.rotation_euler = (0.872665, 0.174533, 0.523599)
bpy.context.view_layer.update()
